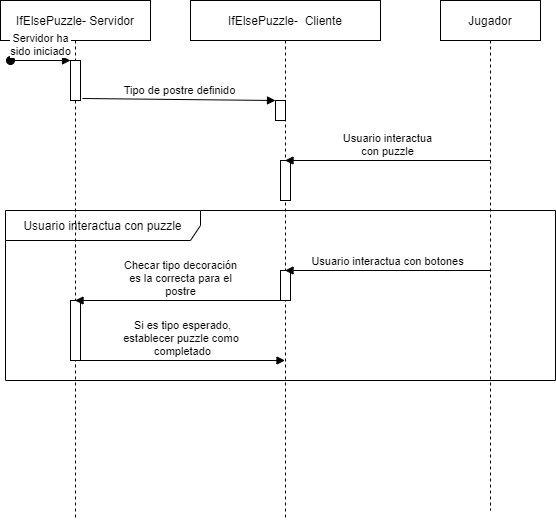

The diagram above was exported from draw.io. Its source (the exported page's mxGraphModel, read from the mxfile embedded in the PNG):
<mxGraphModel dx="1086" dy="806" grid="1" gridSize="10" guides="1" tooltips="1" connect="1" arrows="1" fold="1" page="1" pageScale="1" pageWidth="850" pageHeight="1100" math="0" shadow="0">
  <root>
    <mxCell id="0" />
    <mxCell id="1" parent="0" />
    <mxCell id="9hU3sYNcUjDQhSdKomXG-9" value="Usuario interactua con puzzle" style="shape=umlFrame;whiteSpace=wrap;html=1;width=195;height=30;" parent="1" vertex="1">
      <mxGeometry x="55" y="250" width="550" height="170" as="geometry" />
    </mxCell>
    <mxCell id="9hU3sYNcUjDQhSdKomXG-1" value="IfElsePuzzle- Servidor" style="shape=umlLifeline;perimeter=lifelinePerimeter;whiteSpace=wrap;html=1;container=1;collapsible=0;recursiveResize=0;outlineConnect=0;" parent="1" vertex="1">
      <mxGeometry x="50" y="40" width="150" height="520" as="geometry" />
    </mxCell>
    <mxCell id="9hU3sYNcUjDQhSdKomXG-6" value="" style="html=1;points=[];perimeter=orthogonalPerimeter;" parent="9hU3sYNcUjDQhSdKomXG-1" vertex="1">
      <mxGeometry x="70" y="60" width="10" height="40" as="geometry" />
    </mxCell>
    <mxCell id="9hU3sYNcUjDQhSdKomXG-7" value="Servidor ha&lt;br&gt;sido iniciado" style="html=1;verticalAlign=bottom;startArrow=oval;endArrow=block;startSize=8;" parent="9hU3sYNcUjDQhSdKomXG-1" target="9hU3sYNcUjDQhSdKomXG-6" edge="1">
      <mxGeometry relative="1" as="geometry">
        <mxPoint x="10" y="60" as="sourcePoint" />
      </mxGeometry>
    </mxCell>
    <mxCell id="9hU3sYNcUjDQhSdKomXG-16" value="" style="html=1;points=[];perimeter=orthogonalPerimeter;" parent="9hU3sYNcUjDQhSdKomXG-1" vertex="1">
      <mxGeometry x="70" y="300" width="10" height="60" as="geometry" />
    </mxCell>
    <mxCell id="9hU3sYNcUjDQhSdKomXG-17" value="Si es tipo esperado,&lt;br&gt;establecer puzzle como&amp;nbsp;&lt;br&gt;completado" style="html=1;verticalAlign=bottom;endArrow=block;" parent="9hU3sYNcUjDQhSdKomXG-1" target="9hU3sYNcUjDQhSdKomXG-2" edge="1">
      <mxGeometry width="80" relative="1" as="geometry">
        <mxPoint x="80" y="360" as="sourcePoint" />
        <mxPoint x="160" y="360" as="targetPoint" />
      </mxGeometry>
    </mxCell>
    <mxCell id="9hU3sYNcUjDQhSdKomXG-2" value="IfElsePuzzle-&amp;nbsp; Cliente" style="shape=umlLifeline;perimeter=lifelinePerimeter;whiteSpace=wrap;html=1;container=1;collapsible=0;recursiveResize=0;outlineConnect=0;" parent="1" vertex="1">
      <mxGeometry x="240" y="40" width="190" height="520" as="geometry" />
    </mxCell>
    <mxCell id="9hU3sYNcUjDQhSdKomXG-12" value="" style="html=1;points=[];perimeter=orthogonalPerimeter;" parent="9hU3sYNcUjDQhSdKomXG-2" vertex="1">
      <mxGeometry x="90" y="160" width="10" height="40" as="geometry" />
    </mxCell>
    <mxCell id="9hU3sYNcUjDQhSdKomXG-15" value="" style="html=1;points=[];perimeter=orthogonalPerimeter;" parent="9hU3sYNcUjDQhSdKomXG-2" vertex="1">
      <mxGeometry x="90" y="270" width="10" height="30" as="geometry" />
    </mxCell>
    <mxCell id="9hU3sYNcUjDQhSdKomXG-3" value="Jugador" style="shape=umlLifeline;perimeter=lifelinePerimeter;whiteSpace=wrap;html=1;container=1;collapsible=0;recursiveResize=0;outlineConnect=0;" parent="1" vertex="1">
      <mxGeometry x="490" y="40" width="100" height="510" as="geometry" />
    </mxCell>
    <mxCell id="9hU3sYNcUjDQhSdKomXG-4" value="Usuario interactua&lt;br&gt;con puzzle" style="html=1;verticalAlign=bottom;endArrow=block;" parent="1" target="9hU3sYNcUjDQhSdKomXG-2" edge="1">
      <mxGeometry width="80" relative="1" as="geometry">
        <mxPoint x="540" y="200" as="sourcePoint" />
        <mxPoint x="440" y="200" as="targetPoint" />
      </mxGeometry>
    </mxCell>
    <mxCell id="9hU3sYNcUjDQhSdKomXG-10" value="" style="html=1;points=[];perimeter=orthogonalPerimeter;" parent="1" vertex="1">
      <mxGeometry x="325" y="140" width="10" height="20" as="geometry" />
    </mxCell>
    <mxCell id="9hU3sYNcUjDQhSdKomXG-11" value="Tipo de postre definido" style="html=1;verticalAlign=bottom;endArrow=block;exitX=1.2;exitY=0.95;exitDx=0;exitDy=0;exitPerimeter=0;" parent="1" source="9hU3sYNcUjDQhSdKomXG-6" target="9hU3sYNcUjDQhSdKomXG-10" edge="1">
      <mxGeometry width="80" relative="1" as="geometry">
        <mxPoint x="132" y="138" as="sourcePoint" />
        <mxPoint x="334.5" y="138" as="targetPoint" />
      </mxGeometry>
    </mxCell>
    <mxCell id="9hU3sYNcUjDQhSdKomXG-13" value="Usuario interactua con botones" style="html=1;verticalAlign=bottom;endArrow=block;" parent="1" target="9hU3sYNcUjDQhSdKomXG-2" edge="1">
      <mxGeometry width="80" relative="1" as="geometry">
        <mxPoint x="540" y="310" as="sourcePoint" />
        <mxPoint x="470" y="310" as="targetPoint" />
      </mxGeometry>
    </mxCell>
    <mxCell id="9hU3sYNcUjDQhSdKomXG-14" value="Checar tipo decoración&lt;br&gt;es la correcta para el&lt;br&gt;postre" style="html=1;verticalAlign=bottom;endArrow=block;" parent="1" target="9hU3sYNcUjDQhSdKomXG-1" edge="1">
      <mxGeometry width="80" relative="1" as="geometry">
        <mxPoint x="335" y="340" as="sourcePoint" />
        <mxPoint x="255" y="340" as="targetPoint" />
      </mxGeometry>
    </mxCell>
  </root>
</mxGraphModel>